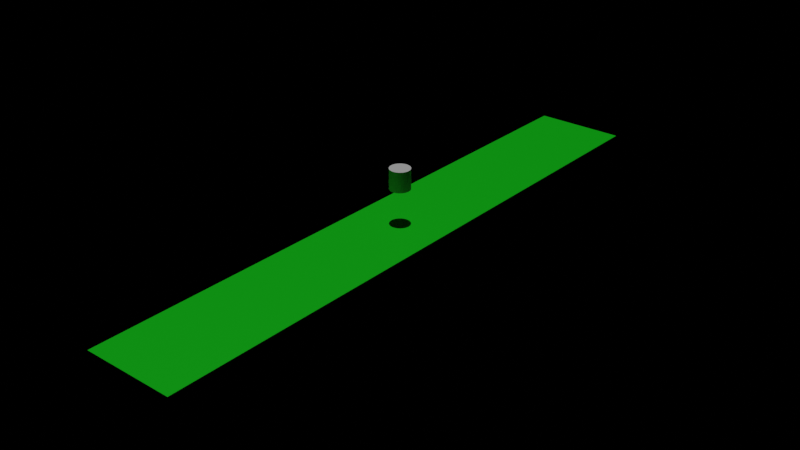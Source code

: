 # Source: blenvy.blend  (saved by Blender 4.2.66; exported with 4.5.12 LTS)
import bpy
from mathutils import Matrix  # noqa: F401  (used for matrix-valued properties, if any)

bpy.ops.wm.read_factory_settings(use_empty=True)
scene = bpy.context.scene
scene.name = 'World'
col_player = bpy.data.collections.new('Player')  # instanced only; not linked into the scene

# ---- materials (node trees are filled in below, after node groups)
mat_material_002 = bpy.data.materials.new('Material.002')

# ---- material node trees
mat_material_002.use_nodes = True; mat_material_002.node_tree.nodes.clear()
_N = mat_material_002.node_tree.nodes; _L = mat_material_002.node_tree.links
n0 = _N.new('ShaderNodeOutputMaterial'); n0.name = 'Material Output'; n0.location = (271, 291)
n1 = _N.new('ShaderNodeBsdfPrincipled'); n1.name = 'Principled BSDF'; n1.location = (-35, 270)
n1.inputs[0].default_value = (0.0, 0.8001, 0.0062, 1.0)
_L.new(n1.outputs[0], n0.inputs[0])
n0.is_active_output = True

# ---- world
world_world_001 = bpy.data.worlds.new('World.001'); scene.world = world_world_001
world_world_001.use_nodes = True; world_world_001.node_tree.nodes.clear()
_N = world_world_001.node_tree.nodes; _L = world_world_001.node_tree.links
n0 = _N.new('ShaderNodeOutputWorld'); n0.name = 'World Output'; n0.location = (300, 300)
n1 = _N.new('ShaderNodeBsdfPrincipled'); n1.name = 'Principled BSDF'; n1.location = (10, 300)
n1.inputs[0].default_value = (0.004786, 0.8001, 0.01056, 1.0)
n1.inputs[2].default_value = 2.5
_L.new(n1.outputs[0], n0.inputs[0])
n0.is_active_output = True
world_world_001.color = (0.003071, 0.05, 0.007143)

# ---- cameras
cam_camera_001 = bpy.data.cameras.new('Camera.001')
cam_camera_001.lens = 21.73

# ---- lights
light_sun = bpy.data.lights.new('Sun', 'SUN')
light_sun.energy = 1.0

# ---- meshes
me_cube_001 = bpy.data.meshes.new('Cube.001')
me_cube_001.from_pydata([(-1.0, -1.0, -1.0), (-1.0, -1.0, 1.0), (-1.0, 1.0, -1.0), (-1.0, 1.0, 1.0), (1.0, -1.0, -1.0), (1.0, -1.0, 1.0), (1.0, 1.0, -1.0), (1.0, 1.0, 1.0)], [], [(0, 1, 3, 2), (2, 3, 7, 6), (6, 7, 5, 4), (4, 5, 1, 0), (2, 6, 4, 0), (7, 3, 1, 5)])
_uv = me_cube_001.uv_layers.new(name='UVMap')
_uv.uv.foreach_set('vector', [0.375, 0.0, 0.625, 0.0, 0.625, 0.25, 0.375, 0.25, 0.375, 0.25, 0.625, 0.25, 0.625, 0.5, 0.375, 0.5, 0.375, 0.5, 0.625, 0.5, 0.625, 0.75, 0.375, 0.75, 0.375, 0.75, 0.625, 0.75, 0.625, 1.0, 0.375, 1.0, 0.125, 0.5, 0.375, 0.5, 0.375, 0.75, 0.125, 0.75, 0.625, 0.5, 0.875, 0.5, 0.875, 0.75, 0.625, 0.75])
me_cube_001.materials.append(mat_material_002)
me_cube_001.update()
me_cylinder = bpy.data.meshes.new('Cylinder')
me_cylinder.from_pydata([(0.0, 1.0, -1.0), (0.0, 1.0, 1.0), (0.1951, 0.9808, -1.0), (0.1951, 0.9808, 1.0), (0.3827, 0.9239, -1.0), (0.3827, 0.9239, 1.0), (0.5556, 0.8315, -1.0), (0.5556, 0.8315, 1.0), (0.7071, 0.7071, -1.0), (0.7071, 0.7071, 1.0), (0.8315, 0.5556, -1.0), (0.8315, 0.5556, 1.0), (0.9239, 0.3827, -1.0), (0.9239, 0.3827, 1.0), (0.9808, 0.1951, -1.0), (0.9808, 0.1951, 1.0), (1.0, 0.0, -1.0), (1.0, 0.0, 1.0), (0.9808, -0.1951, -1.0), (0.9808, -0.1951, 1.0), (0.9239, -0.3827, -1.0), (0.9239, -0.3827, 1.0), (0.8315, -0.5556, -1.0), (0.8315, -0.5556, 1.0), (0.7071, -0.7071, -1.0), (0.7071, -0.7071, 1.0), (0.5556, -0.8315, -1.0), (0.5556, -0.8315, 1.0), (0.3827, -0.9239, -1.0), (0.3827, -0.9239, 1.0), (0.1951, -0.9808, -1.0), (0.1951, -0.9808, 1.0), (0.0, -1.0, -1.0), (0.0, -1.0, 1.0), (-0.1951, -0.9808, -1.0), (-0.1951, -0.9808, 1.0), (-0.3827, -0.9239, -1.0), (-0.3827, -0.9239, 1.0), (-0.5556, -0.8315, -1.0), (-0.5556, -0.8315, 1.0), (-0.7071, -0.7071, -1.0), (-0.7071, -0.7071, 1.0), (-0.8315, -0.5556, -1.0), (-0.8315, -0.5556, 1.0), (-0.9239, -0.3827, -1.0), (-0.9239, -0.3827, 1.0), (-0.9808, -0.1951, -1.0), (-0.9808, -0.1951, 1.0), (-1.0, 0.0, -1.0), (-1.0, 0.0, 1.0), (-0.9808, 0.1951, -1.0), (-0.9808, 0.1951, 1.0), (-0.9239, 0.3827, -1.0), (-0.9239, 0.3827, 1.0), (-0.8315, 0.5556, -1.0), (-0.8315, 0.5556, 1.0), (-0.7071, 0.7071, -1.0), (-0.7071, 0.7071, 1.0), (-0.5556, 0.8315, -1.0), (-0.5556, 0.8315, 1.0), (-0.3827, 0.9239, -1.0), (-0.3827, 0.9239, 1.0), (-0.1951, 0.9808, -1.0), (-0.1951, 0.9808, 1.0)], [], [(0, 1, 3, 2), (2, 3, 5, 4), (4, 5, 7, 6), (6, 7, 9, 8), (8, 9, 11, 10), (10, 11, 13, 12), (12, 13, 15, 14), (14, 15, 17, 16), (16, 17, 19, 18), (18, 19, 21, 20), (20, 21, 23, 22), (22, 23, 25, 24), (24, 25, 27, 26), (26, 27, 29, 28), (28, 29, 31, 30), (30, 31, 33, 32), (32, 33, 35, 34), (34, 35, 37, 36), (36, 37, 39, 38), (38, 39, 41, 40), (40, 41, 43, 42), (42, 43, 45, 44), (44, 45, 47, 46), (46, 47, 49, 48), (48, 49, 51, 50), (50, 51, 53, 52), (52, 53, 55, 54), (54, 55, 57, 56), (56, 57, 59, 58), (58, 59, 61, 60), (3, 1, 63, 61, 59, 57, 55, 53, 51, 49, 47, 45, 43, 41, 39, 37, 35, 33, 31, 29, 27, 25, 23, 21, 19, 17, 15, 13, 11, 9, 7, 5), (60, 61, 63, 62), (62, 63, 1, 0), (0, 2, 4, 6, 8, 10, 12, 14, 16, 18, 20, 22, 24, 26, 28, 30, 32, 34, 36, 38, 40, 42, 44, 46, 48, 50, 52, 54, 56, 58, 60, 62)])
_uv = me_cylinder.uv_layers.new(name='UVMap')
_uv.uv.foreach_set('vector', [1.0, 0.5, 1.0, 1.0, 0.9688, 1.0, 0.9688, 0.5, 0.9688, 0.5, 0.9688, 1.0, 0.9375, 1.0, 0.9375, 0.5, 0.9375, 0.5, 0.9375, 1.0, 0.9062, 1.0, 0.9062, 0.5, 0.9062, 0.5, 0.9062, 1.0, 0.875, 1.0, 0.875, 0.5, 0.875, 0.5, 0.875, 1.0, 0.8438, 1.0, 0.8438, 0.5, 0.8438, 0.5, 0.8438, 1.0, 0.8125, 1.0, 0.8125, 0.5, 0.8125, 0.5, 0.8125, 1.0, 0.7812, 1.0, 0.7812, 0.5, 0.7812, 0.5, 0.7812, 1.0, 0.75, 1.0, 0.75, 0.5, 0.75, 0.5, 0.75, 1.0, 0.7188, 1.0, 0.7188, 0.5, 0.7188, 0.5, 0.7188, 1.0, 0.6875, 1.0, 0.6875, 0.5, 0.6875, 0.5, 0.6875, 1.0, 0.6562, 1.0, 0.6562, 0.5, 0.6562, 0.5, 0.6562, 1.0, 0.625, 1.0, 0.625, 0.5, 0.625, 0.5, 0.625, 1.0, 0.5938, 1.0, 0.5938, 0.5, 0.5938, 0.5, 0.5938, 1.0, 0.5625, 1.0, 0.5625, 0.5, 0.5625, 0.5, 0.5625, 1.0, 0.5312, 1.0, 0.5312, 0.5, 0.5312, 0.5, 0.5312, 1.0, 0.5, 1.0, 0.5, 0.5, 0.5, 0.5, 0.5, 1.0, 0.4688, 1.0, 0.4688, 0.5, 0.4688, 0.5, 0.4688, 1.0, 0.4375, 1.0, 0.4375, 0.5, 0.4375, 0.5, 0.4375, 1.0, 0.4062, 1.0, 0.4062, 0.5, 0.4062, 0.5, 0.4062, 1.0, 0.375, 1.0, 0.375, 0.5, 0.375, 0.5, 0.375, 1.0, 0.3438, 1.0, 0.3438, 0.5, 0.3438, 0.5, 0.3438, 1.0, 0.3125, 1.0, 0.3125, 0.5, 0.3125, 0.5, 0.3125, 1.0, 0.2812, 1.0, 0.2812, 0.5, 0.2812, 0.5, 0.2812, 1.0, 0.25, 1.0, 0.25, 0.5, 0.25, 0.5, 0.25, 1.0, 0.2188, 1.0, 0.2188, 0.5, 0.2188, 0.5, 0.2188, 1.0, 0.1875, 1.0, 0.1875, 0.5, 0.1875, 0.5, 0.1875, 1.0, 0.1562, 1.0, 0.1562, 0.5, 0.1562, 0.5, 0.1562, 1.0, 0.125, 1.0, 0.125, 0.5, 0.125, 0.5, 0.125, 1.0, 0.09375, 1.0, 0.09375, 0.5, 0.09375, 0.5, 0.09375, 1.0, 0.0625, 1.0, 0.0625, 0.5, 0.2968, 0.4854, 0.25, 0.49, 0.2032, 0.4854, 0.1582, 0.4717, 0.1167, 0.4496, 0.08029, 0.4197, 0.05045, 0.3833, 0.02827, 0.3418, 0.01461, 0.2968, 0.01, 0.25, 0.01461, 0.2032, 0.02827, 0.1582, 0.05045, 0.1167, 0.08029, 0.08029, 0.1167, 0.05045, 0.1582, 0.02827, 0.2032, 0.01461, 0.25, 0.01, 0.2968, 0.01461, 0.3418, 0.02827, 0.3833, 0.05045, 0.4197, 0.08029, 0.4496, 0.1167, 0.4717, 0.1582, 0.4854, 0.2032, 0.49, 0.25, 0.4854, 0.2968, 0.4717, 0.3418, 0.4496, 0.3833, 0.4197, 0.4197, 0.3833, 0.4496, 0.3418, 0.4717, 0.0625, 0.5, 0.0625, 1.0, 0.03125, 1.0, 0.03125, 0.5, 0.03125, 0.5, 0.03125, 1.0, 0.0, 1.0, 0.0, 0.5, 0.75, 0.49, 0.7968, 0.4854, 0.8418, 0.4717, 0.8833, 0.4496, 0.9197, 0.4197, 0.9496, 0.3833, 0.9717, 0.3418, 0.9854, 0.2968, 0.99, 0.25, 0.9854, 0.2032, 0.9717, 0.1582, 0.9496, 0.1167, 0.9197, 0.08029, 0.8833, 0.05045, 0.8418, 0.02827, 0.7968, 0.01461, 0.75, 0.01, 0.7032, 0.01461, 0.6582, 0.02827, 0.6167, 0.05045, 0.5803, 0.08029, 0.5504, 0.1167, 0.5283, 0.1582, 0.5146, 0.2032, 0.51, 0.25, 0.5146, 0.2968, 0.5283, 0.3418, 0.5504, 0.3833, 0.5803, 0.4197, 0.6167, 0.4496, 0.6582, 0.4717, 0.7032, 0.4854])
me_cylinder.update()

# ---- objects
ob_player = bpy.data.objects.new('Player', None)
ob_sun = bpy.data.objects.new('Sun', light_sun)
ob_cube_001 = bpy.data.objects.new('Cube.001', me_cube_001)
ob_camera = bpy.data.objects.new('Camera', cam_camera_001)
ob_cylinder = bpy.data.objects.new('Cylinder', me_cylinder)

# ---- transforms, parenting, visibility, modifiers, constraints
ob_player.location = (0.0, 0.0, 4.632)
ob_player.instance_type = 'COLLECTION'
ob_sun.location = (0.0, 0.0, 15.41)
ob_cube_001.location = (0.0, 0.0, 0.0)
ob_cube_001.scale = (4.554, 30.59, 0.1633)
ob_camera.location = (0.0, -10.83, 4.239)
ob_camera.rotation_euler = (1.326, -0.0, 0.0)
ob_cylinder.location = (0.0, 0.0, 0.0)
ob_player.instance_collection = col_player

# ---- collection membership
scene.collection.objects.link(ob_player)
scene.collection.objects.link(ob_sun)
scene.collection.objects.link(ob_cube_001)
col_player.objects.link(ob_camera)
col_player.objects.link(ob_cylinder)

# ---- scene / render settings (as saved in the file)
scene.frame_start = 1; scene.frame_end = 250; scene.frame_set(1)
scene.render.engine = 'BLENDER_EEVEE_NEXT'
scene.render.image_settings.exr_codec = 'NONE'
scene.render.simplify_subdivision_render = 0
scene.render.simplify_child_particles_render = 0.0
scene.eevee.use_volume_custom_range = False
scene.eevee.use_shadows = False
scene.view_settings.view_transform = 'Filmic'
bpy.context.view_layer.update()

# ---- added for rendering (the .blend has no active camera): camera
cam_auto = bpy.data.cameras.new('AutoCamera')
cam_auto.lens = 50.0
cam_auto.sensor_width = 36.0
cam_auto.clip_end = 1004.38
ob_auto_camera = bpy.data.objects.new('AutoCamera', cam_auto)
scene.collection.objects.link(ob_auto_camera)
ob_auto_camera.location = (57.2296, -68.6755, 45.7837)
ob_auto_camera.rotation_euler = (1.09748, -7.21219e-08, 0.694738)
scene.camera = ob_auto_camera
bpy.context.view_layer.update()
